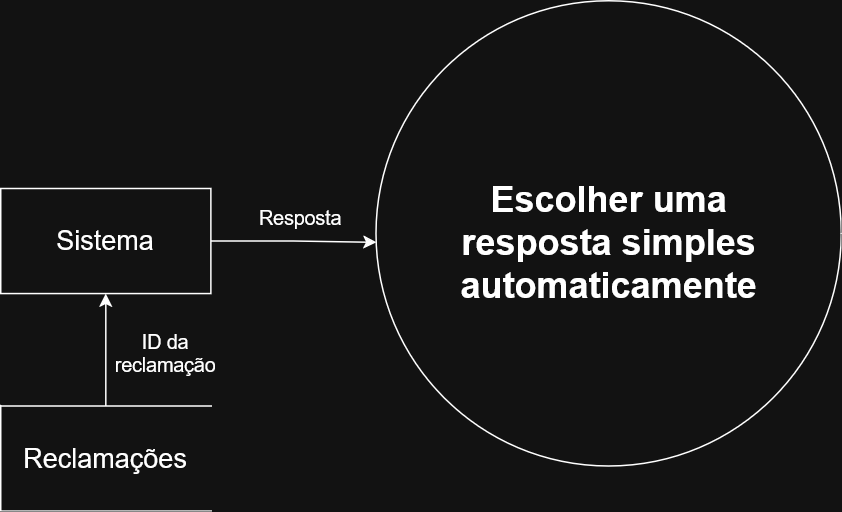

The diagram above was exported from draw.io. Its source (the exported page's mxGraphModel, read from the mxfile embedded in the PNG):
<mxGraphModel dx="1426" dy="827" grid="1" gridSize="10" guides="1" tooltips="1" connect="1" arrows="1" fold="1" page="1" pageScale="1" pageWidth="850" pageHeight="1100" math="0" shadow="0">
  <root>
    <mxCell id="0" />
    <mxCell id="1" parent="0" />
    <mxCell id="NPh9-JqgtDX7alFa8tX4-2" parent="1" style="shape=ellipse;html=1;dashed=0;whiteSpace=wrap;aspect=fixed;perimeter=ellipsePerimeter;" value="" vertex="1">
      <mxGeometry height="310" width="310" x="260" y="100" as="geometry" />
    </mxCell>
    <mxCell id="NPh9-JqgtDX7alFa8tX4-3" parent="1" style="text;strokeColor=none;fillColor=none;html=1;fontSize=24;fontStyle=1;verticalAlign=middle;align=center;" value="&lt;div&gt;Escolher uma&lt;/div&gt;&lt;div&gt;resposta simples&lt;/div&gt;&lt;div&gt;automaticamente&lt;/div&gt;" vertex="1">
      <mxGeometry width="100" x="365" y="260" as="geometry" />
    </mxCell>
    <mxCell id="NPh9-JqgtDX7alFa8tX4-4" edge="1" parent="1" source="NPh9-JqgtDX7alFa8tX4-5" style="edgeStyle=orthogonalEdgeStyle;rounded=0;orthogonalLoop=1;jettySize=auto;html=1;entryX=0.001;entryY=0.519;entryDx=0;entryDy=0;entryPerimeter=0;" target="NPh9-JqgtDX7alFa8tX4-2">
      <mxGeometry relative="1" as="geometry">
        <mxPoint x="290" y="292.5" as="targetPoint" />
      </mxGeometry>
    </mxCell>
    <mxCell id="NPh9-JqgtDX7alFa8tX4-5" parent="1" style="html=1;dashed=0;whiteSpace=wrap;" value="&lt;div&gt;&lt;font style=&quot;font-size: 18px;&quot;&gt;Sistema&lt;/font&gt;&lt;/div&gt;" vertex="1">
      <mxGeometry height="70" width="140" x="10" y="225" as="geometry" />
    </mxCell>
    <mxCell id="NPh9-JqgtDX7alFa8tX4-6" parent="1" style="text;html=1;align=center;verticalAlign=middle;whiteSpace=wrap;rounded=0;fontSize=13;" value="Resposta" vertex="1">
      <mxGeometry height="30" width="60" x="180" y="230" as="geometry" />
    </mxCell>
    <mxCell id="NPh9-JqgtDX7alFa8tX4-9" parent="1" style="text;html=1;align=center;verticalAlign=middle;whiteSpace=wrap;rounded=0;fontSize=13;" value="ID da reclamação" vertex="1">
      <mxGeometry height="30" width="60" x="90" y="320" as="geometry" />
    </mxCell>
    <mxCell id="xVktcoayRU5cc9Ll_sNp-1" edge="1" parent="1" source="NPh9-JqgtDX7alFa8tX4-10" style="edgeStyle=orthogonalEdgeStyle;rounded=0;orthogonalLoop=1;jettySize=auto;html=1;exitX=0.5;exitY=0;exitDx=0;exitDy=0;entryX=0.5;entryY=1;entryDx=0;entryDy=0;" target="NPh9-JqgtDX7alFa8tX4-5">
      <mxGeometry relative="1" as="geometry" />
    </mxCell>
    <mxCell id="NPh9-JqgtDX7alFa8tX4-10" parent="1" style="html=1;dashed=0;whiteSpace=wrap;shape=partialRectangle;right=0;" value="&lt;div&gt;&lt;font style=&quot;font-size: 18px;&quot;&gt;Reclamações&lt;/font&gt;&lt;/div&gt;" vertex="1">
      <mxGeometry height="70" width="140" x="10" y="370" as="geometry" />
    </mxCell>
  </root>
</mxGraphModel>